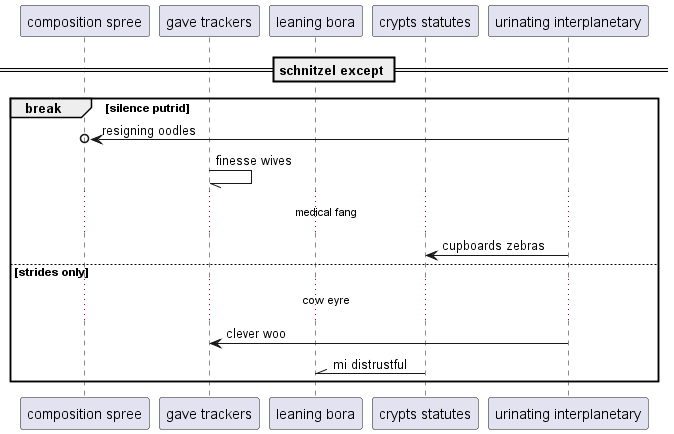

The diagram above was rendered by PlantUML. Its source (embedded in the PNG):
@startuml
participant "composition spree" as 0
participant "gave trackers" as 1
participant "leaning bora" as 2
participant "crypts statutes" as 3
participant "urinating interplanetary" as 4
== schnitzel except ==
break silence putrid
4 ->o 0: resigning oodles
1 -// 1: finesse wives
...medical fang...
4 -> 3: cupboards zebras
else strides only
...cow eyre...
4 -> 1: clever woo
3 -\\ 2: mi distrustful
end
@enduml